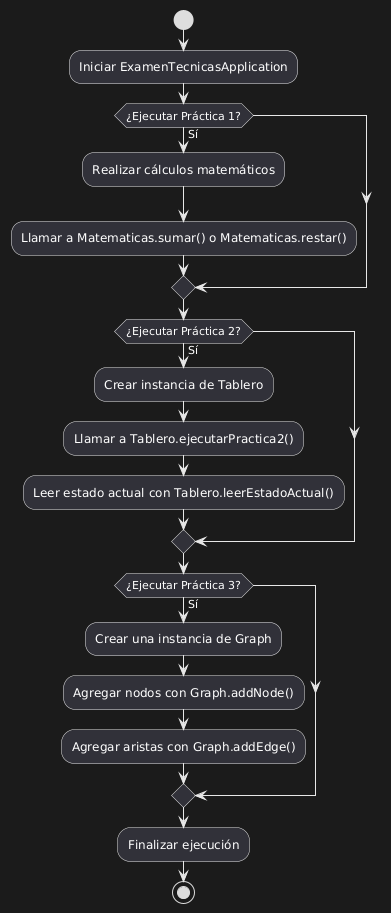

The diagram above was rendered by PlantUML. Its source (embedded in the PNG):
@startuml
start
:Iniciar ExamenTecnicasApplication;

if (¿Ejecutar Práctica 1?) then (Sí)
    :Realizar cálculos matemáticos;
    :Llamar a Matematicas.sumar() o Matematicas.restar();
endif

if (¿Ejecutar Práctica 2?) then (Sí)
    :Crear instancia de Tablero;
    :Llamar a Tablero.ejecutarPractica2();
    :Leer estado actual con Tablero.leerEstadoActual();
endif

if (¿Ejecutar Práctica 3?) then (Sí)
    :Crear una instancia de Graph;
    :Agregar nodos con Graph.addNode();
    :Agregar aristas con Graph.addEdge();
endif

:Finalizar ejecución;
stop
@enduml